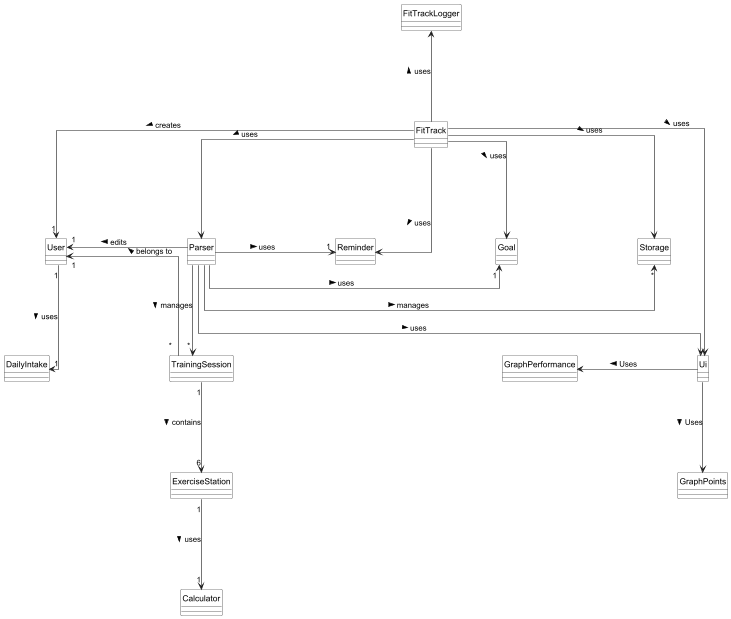

The diagram above was rendered by PlantUML. Its source (embedded in the PNG):
@startuml
' Use right-angle straight lines for relationships
skinparam linetype ortho
skinparam nodesep 200
skinparam ranksep 150
hide circle
skinparam classAttributeIconSize 0
skinparam classBackgroundColor White
skinparam classBorderColor Black

' Define classes
class FitTrack {
}

class Parser {
}

class Ui {
}

class Storage {
}

class TrainingSession {
}

class User {
}

class FitTrackLogger {
}

class ExerciseStation {
}

class Calculator {
}

class GraphPerformance {
}

class GraphPoints {
}

class Reminder {
}

class Goal {
}

class DailyIntake {
}

' Define relationships with right-angle arrows
FitTrack -up-> FitTrackLogger : uses >
FitTrack --> Reminder : uses >
FitTrack --> Storage : uses >
FitTrack --> Goal : uses >
FitTrack --> "1" User : creates >
FitTrack --> Parser : uses >
FitTrack --> Ui : uses >

User "1" --> "1" DailyIntake: uses >


Parser --> Ui : uses >
Parser -left-> "1" User : edits >
Parser --> "*" TrainingSession : manages >
Parser -right-> "*" Storage : manages >
Parser -right-> "1" Goal : uses >
Parser -right-> "1" Reminder : uses >

Ui -left-> GraphPerformance: Uses >
Ui --> GraphPoints: Uses >

TrainingSession "*" -left-> "1" User : belongs to >
TrainingSession "1" -down-> "6" ExerciseStation : contains >

ExerciseStation "1" -down-> "1" Calculator : uses >

@enduml